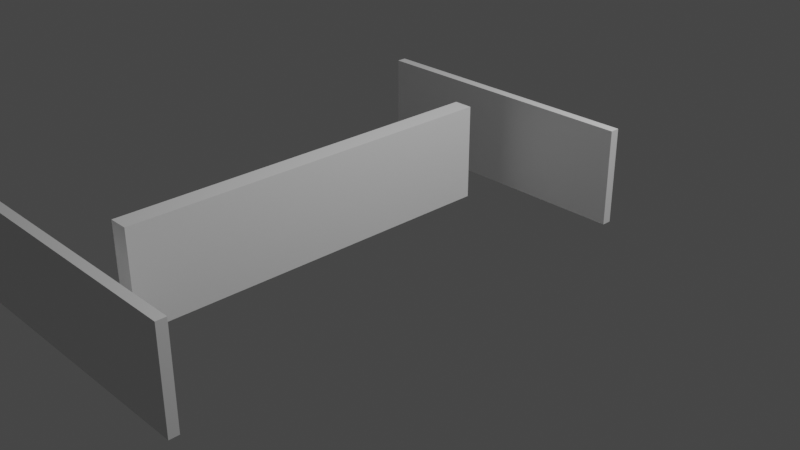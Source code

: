 # Source: toy_example_ground_truth.blend  (saved by Blender 3.6.13; exported with 4.5.12 LTS)
import bpy
from mathutils import Matrix  # noqa: F401  (used for matrix-valued properties, if any)

bpy.ops.wm.read_factory_settings(use_empty=True)
scene = bpy.context.scene
scene.name = 'Scene'

# ---- collections
col_collection = bpy.data.collections.new('Collection'); scene.collection.children.link(col_collection)

# ---- materials (node trees are filled in below, after node groups)
mat_material = bpy.data.materials.new('Material')
mat_material.alpha_threshold = 0.0
mat_material.use_transparent_shadow = False
mat_material.roughness = 0.5
mat_material.line_color = (0.0, 0.0, 0.0, 1.0)
mat_material_001 = bpy.data.materials.new('Material.001')
mat_material_001.alpha_threshold = 0.0
mat_material_001.use_transparent_shadow = False
mat_material_001.roughness = 0.5
mat_material_001.line_color = (0.0, 0.0, 0.0, 1.0)

# ---- material node trees
mat_material.use_nodes = True; mat_material.node_tree.nodes.clear()
_N = mat_material.node_tree.nodes; _L = mat_material.node_tree.links
n0 = _N.new('ShaderNodeOutputMaterial'); n0.name = 'Material Output'; n0.location = (300, 300)
n1 = _N.new('ShaderNodeBsdfPrincipled'); n1.name = 'Principled BSDF'; n1.location = (10, 300)
n1.distribution = 'GGX'
n1.subsurface_method = 'RANDOM_WALK_SKIN'
n1.inputs[3].default_value = 1.45
n1.inputs[27].default_value = (0.0, 0.0, 0.0, 1.0)
n1.inputs[28].default_value = 1.0
_L.new(n1.outputs[0], n0.inputs[0])
n0.is_active_output = True
mat_material_001.use_nodes = True; mat_material_001.node_tree.nodes.clear()
_N = mat_material_001.node_tree.nodes; _L = mat_material_001.node_tree.links
n0 = _N.new('ShaderNodeOutputMaterial'); n0.name = 'Material Output'; n0.location = (300, 300)
n1 = _N.new('ShaderNodeBsdfPrincipled'); n1.name = 'Principled BSDF'; n1.location = (10, 300)
n1.distribution = 'GGX'
n1.subsurface_method = 'RANDOM_WALK_SKIN'
n1.inputs[3].default_value = 1.45
n1.inputs[27].default_value = (0.0, 0.0, 0.0, 1.0)
n1.inputs[28].default_value = 1.0
_L.new(n1.outputs[0], n0.inputs[0])
n0.is_active_output = True

# ---- world
world_world = bpy.data.worlds.new('World'); scene.world = world_world
world_world.use_nodes = True; world_world.node_tree.nodes.clear()
_N = world_world.node_tree.nodes; _L = world_world.node_tree.links
n0 = _N.new('ShaderNodeOutputWorld'); n0.name = 'World Output'; n0.location = (300, 300)
n1 = _N.new('ShaderNodeBackground'); n1.name = 'Background'; n1.location = (10, 300)
n1.inputs[0].default_value = (0.05088, 0.05088, 0.05088, 1.0)
_L.new(n1.outputs[0], n0.inputs[0])
n0.is_active_output = True
world_world.color = (0.05088, 0.05088, 0.05088)
world_world.use_sun_shadow = False
world_world.sun_shadow_jitter_overblur = 0.0

# ---- cameras
cam_camera = bpy.data.cameras.new('Camera')
cam_camera.clip_end = 100.0
cam_camera.ortho_scale = 7.314

# ---- lights
light_light = bpy.data.lights.new('Light', 'POINT')
light_light.transmission_factor = 0.0
light_light.energy = 1000.0
light_light.shadow_soft_size = 0.1
light_light.shadow_maximum_resolution = 0.006
light_light.use_absolute_resolution = True

# ---- meshes
me_cube = bpy.data.meshes.new('Cube')
me_cube.from_pydata([(1.0, 0.05, 1.0), (1.0, 0.05, 0.0), (1.0, -0.05, 1.0), (1.0, -0.05, 0.0), (-1.0, 0.05, 1.0), (-1.0, 0.05, 0.0), (-1.0, -0.05, 1.0), (-1.0, -0.05, 0.0)], [], [(0, 4, 6, 2), (3, 2, 6, 7), (7, 6, 4, 5), (5, 1, 3, 7), (1, 0, 2, 3), (5, 4, 0, 1)])
_uv = me_cube.uv_layers.new(name='UVMap')
_uv.uv.foreach_set('vector', [0.625, 0.5, 0.875, 0.5, 0.875, 0.75, 0.625, 0.75, 0.375, 0.75, 0.625, 0.75, 0.625, 1.0, 0.375, 1.0, 0.375, 0.0, 0.625, 0.0, 0.625, 0.25, 0.375, 0.25, 0.125, 0.5, 0.375, 0.5, 0.375, 0.75, 0.125, 0.75, 0.375, 0.5, 0.625, 0.5, 0.625, 0.75, 0.375, 0.75, 0.375, 0.25, 0.625, 0.25, 0.625, 0.5, 0.375, 0.5])
me_cube.materials.append(mat_material)
me_cube.use_mirror_vertex_groups = False
me_cube.update()
me_cube_001 = bpy.data.meshes.new('Cube.001')
me_cube_001.from_pydata([(1.0, 0.05, 1.0), (1.0, 0.05, 0.0), (1.0, -0.05, 1.0), (1.0, -0.05, 0.0), (-1.0, 0.05, 1.0), (-1.0, 0.05, 0.0), (-1.0, -0.05, 1.0), (-1.0, -0.05, 0.0)], [], [(0, 4, 6, 2), (3, 2, 6, 7), (7, 6, 4, 5), (5, 1, 3, 7), (1, 0, 2, 3), (5, 4, 0, 1)])
_uv = me_cube_001.uv_layers.new(name='UVMap')
_uv.uv.foreach_set('vector', [0.625, 0.5, 0.875, 0.5, 0.875, 0.75, 0.625, 0.75, 0.375, 0.75, 0.625, 0.75, 0.625, 1.0, 0.375, 1.0, 0.375, 0.0, 0.625, 0.0, 0.625, 0.25, 0.375, 0.25, 0.125, 0.5, 0.375, 0.5, 0.375, 0.75, 0.125, 0.75, 0.375, 0.5, 0.625, 0.5, 0.625, 0.75, 0.375, 0.75, 0.375, 0.25, 0.625, 0.25, 0.625, 0.5, 0.375, 0.5])
me_cube_001.materials.append(mat_material_001)
me_cube_001.use_mirror_vertex_groups = False
me_cube_001.update()
me_cube_002 = bpy.data.meshes.new('Cube.002')
me_cube_002.from_pydata([(-1.0, -1.0, -1.0), (-1.0, -1.0, 1.0), (-1.0, 1.0, -1.0), (-1.0, 1.0, 1.0), (1.0, -1.0, -1.0), (1.0, -1.0, 1.0), (1.0, 1.0, -1.0), (1.0, 1.0, 1.0)], [], [(0, 1, 3, 2), (2, 3, 7, 6), (6, 7, 5, 4), (4, 5, 1, 0), (2, 6, 4, 0), (7, 3, 1, 5)])
_uv = me_cube_002.uv_layers.new(name='UVMap')
_uv.uv.foreach_set('vector', [0.375, 0.0, 0.625, 0.0, 0.625, 0.25, 0.375, 0.25, 0.375, 0.25, 0.625, 0.25, 0.625, 0.5, 0.375, 0.5, 0.375, 0.5, 0.625, 0.5, 0.625, 0.75, 0.375, 0.75, 0.375, 0.75, 0.625, 0.75, 0.625, 1.0, 0.375, 1.0, 0.125, 0.5, 0.375, 0.5, 0.375, 0.75, 0.125, 0.75, 0.625, 0.5, 0.875, 0.5, 0.875, 0.75, 0.625, 0.75])
me_cube_002.update()

# ---- objects
ob_upper_wall = bpy.data.objects.new('upper_wall', me_cube)
ob_light = bpy.data.objects.new('Light', light_light)
ob_camera = bpy.data.objects.new('Camera', cam_camera)
ob_lower_wall = bpy.data.objects.new('lower_wall', me_cube_001)
ob_blocker = bpy.data.objects.new('blocker', me_cube_002)

# ---- transforms, parenting, visibility, modifiers, constraints
ob_upper_wall.location = (0.0, 1.449, 0.0)
ob_upper_wall.scale = (1.5, 1.0, 1.0)
ob_upper_wall.lock_rotations_4d = False
ob_upper_wall.empty_display_type = 'ARROWS'
ob_upper_wall.lineart.crease_threshold = 0.0
ob_light.location = (4.076, 1.005, 5.904)
ob_light.rotation_euler = (0.6503, 0.05522, 1.866)
ob_light.lock_rotations_4d = False
ob_light.empty_display_type = 'ARROWS'
ob_light.color = (0.0, 0.0, 0.0, 0.0)
ob_light.lineart.crease_threshold = 0.0
ob_camera.location = (7.359, -6.926, 4.958)
ob_camera.rotation_euler = (1.109, 0.0, 0.8149)
ob_camera.lock_rotations_4d = False
ob_camera.empty_display_type = 'ARROWS'
ob_camera.color = (0.0, 0.0, 0.0, 0.0)
ob_camera.display_type = 'WIRE'
ob_camera.lineart.crease_threshold = 0.0
ob_lower_wall.location = (0.0, -3.648, 0.0)
ob_lower_wall.scale = (1.5, 1.0, 1.0)
ob_lower_wall.lock_rotations_4d = False
ob_lower_wall.empty_display_type = 'ARROWS'
ob_lower_wall.lineart.crease_threshold = 0.0
ob_blocker.location = (0.0, -1.099, 0.5)
ob_blocker.scale = (0.1, 1.999, 0.5)

# ---- collection membership
col_collection.objects.link(ob_upper_wall)
col_collection.objects.link(ob_light)
col_collection.objects.link(ob_camera)
col_collection.objects.link(ob_lower_wall)
col_collection.objects.link(ob_blocker)

# ---- scene / render settings (as saved in the file)
scene.camera = ob_camera
scene.frame_start = 1; scene.frame_end = 250; scene.frame_set(1)
scene.render.engine = 'BLENDER_EEVEE_NEXT'
scene.cycles.sampling_pattern = 'TABULATED_SOBOL'
scene.view_settings.view_transform = 'Filmic'
bpy.context.view_layer.update()
